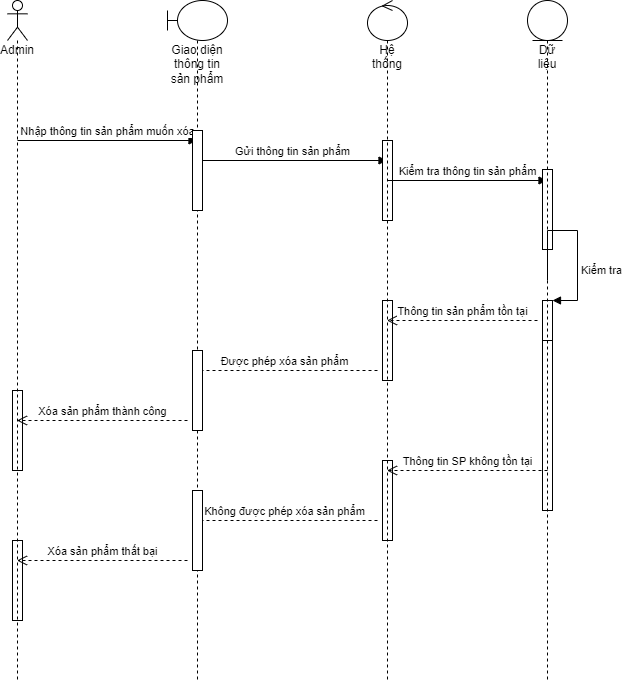

The diagram above was exported from draw.io. Its source (the exported page's mxGraphModel, read from the mxfile embedded in the PNG):
<mxGraphModel dx="1020" dy="456" grid="1" gridSize="10" guides="1" tooltips="1" connect="1" arrows="1" fold="1" page="1" pageScale="1" pageWidth="827" pageHeight="1169" math="0" shadow="0">
  <root>
    <mxCell id="0" />
    <mxCell id="1" parent="0" />
    <mxCell id="WmDM4zQuAwlera8Lyv1M-1" value="" style="html=1;points=[];perimeter=orthogonalPerimeter;" parent="1" vertex="1">
      <mxGeometry x="85" y="1390" width="10" height="80" as="geometry" />
    </mxCell>
    <mxCell id="WmDM4zQuAwlera8Lyv1M-2" value="" style="html=1;points=[];perimeter=orthogonalPerimeter;" parent="1" vertex="1">
      <mxGeometry x="85" y="1540" width="10" height="80" as="geometry" />
    </mxCell>
    <mxCell id="WmDM4zQuAwlera8Lyv1M-3" value="Gửi thông tin sản phẩm" style="html=1;verticalAlign=bottom;endArrow=block;rounded=0;" parent="1" edge="1">
      <mxGeometry width="80" relative="1" as="geometry">
        <mxPoint x="270" y="1160" as="sourcePoint" />
        <mxPoint x="459.5" y="1160" as="targetPoint" />
      </mxGeometry>
    </mxCell>
    <mxCell id="WmDM4zQuAwlera8Lyv1M-6" value="" style="html=1;points=[];perimeter=orthogonalPerimeter;" parent="1" vertex="1">
      <mxGeometry x="455" y="1140" width="10" height="80" as="geometry" />
    </mxCell>
    <mxCell id="WmDM4zQuAwlera8Lyv1M-7" value="Kiểm tra thông tin sản phẩm" style="html=1;verticalAlign=bottom;endArrow=block;rounded=0;" parent="1" source="nN-BaXi22ovQow3hJW_X-1" edge="1">
      <mxGeometry width="80" relative="1" as="geometry">
        <mxPoint x="470" y="1180" as="sourcePoint" />
        <mxPoint x="619.5" y="1180" as="targetPoint" />
      </mxGeometry>
    </mxCell>
    <mxCell id="WmDM4zQuAwlera8Lyv1M-8" value="" style="html=1;points=[];perimeter=orthogonalPerimeter;" parent="1" vertex="1">
      <mxGeometry x="455" y="1300" width="10" height="80" as="geometry" />
    </mxCell>
    <mxCell id="WmDM4zQuAwlera8Lyv1M-9" value="" style="html=1;points=[];perimeter=orthogonalPerimeter;" parent="1" vertex="1">
      <mxGeometry x="455" y="1460" width="10" height="80" as="geometry" />
    </mxCell>
    <mxCell id="WmDM4zQuAwlera8Lyv1M-10" value="" style="html=1;points=[];perimeter=orthogonalPerimeter;" parent="1" vertex="1">
      <mxGeometry x="615" y="1169" width="10" height="80" as="geometry" />
    </mxCell>
    <mxCell id="WmDM4zQuAwlera8Lyv1M-11" value="" style="html=1;points=[];perimeter=orthogonalPerimeter;" parent="1" vertex="1">
      <mxGeometry x="615" y="1300" width="10" height="40" as="geometry" />
    </mxCell>
    <mxCell id="WmDM4zQuAwlera8Lyv1M-12" value="Kiểm tra" style="edgeStyle=orthogonalEdgeStyle;html=1;align=left;spacingLeft=2;endArrow=block;rounded=0;entryX=1;entryY=0;" parent="1" target="WmDM4zQuAwlera8Lyv1M-11" edge="1">
      <mxGeometry x="0.3714" relative="1" as="geometry">
        <mxPoint x="620" y="1280" as="sourcePoint" />
        <Array as="points">
          <mxPoint x="620" y="1230" />
          <mxPoint x="650" y="1230" />
          <mxPoint x="650" y="1300" />
        </Array>
        <mxPoint as="offset" />
      </mxGeometry>
    </mxCell>
    <mxCell id="WmDM4zQuAwlera8Lyv1M-13" value="" style="html=1;points=[];perimeter=orthogonalPerimeter;" parent="1" vertex="1">
      <mxGeometry x="615" y="1340" width="10" height="170" as="geometry" />
    </mxCell>
    <mxCell id="WmDM4zQuAwlera8Lyv1M-14" value="Nhập thông tin sản phẩm muốn xóa" style="html=1;verticalAlign=bottom;endArrow=block;rounded=0;" parent="1" target="POaCt_BKjDrTObdi3HiH-1" edge="1">
      <mxGeometry width="80" relative="1" as="geometry">
        <mxPoint x="90" y="1140" as="sourcePoint" />
        <mxPoint x="259.5" y="1140" as="targetPoint" />
      </mxGeometry>
    </mxCell>
    <mxCell id="WmDM4zQuAwlera8Lyv1M-15" value="Thông tin sản phẩm tồn tại" style="html=1;verticalAlign=bottom;endArrow=open;dashed=1;endSize=8;rounded=0;" parent="1" edge="1">
      <mxGeometry relative="1" as="geometry">
        <mxPoint x="610" y="1320" as="sourcePoint" />
        <mxPoint x="459.5" y="1320" as="targetPoint" />
      </mxGeometry>
    </mxCell>
    <mxCell id="WmDM4zQuAwlera8Lyv1M-16" value="Được phép xóa sản phẩm" style="html=1;verticalAlign=bottom;endArrow=open;dashed=1;endSize=8;rounded=0;" parent="1" edge="1">
      <mxGeometry relative="1" as="geometry">
        <mxPoint x="450" y="1370" as="sourcePoint" />
        <mxPoint x="264.5" y="1370" as="targetPoint" />
      </mxGeometry>
    </mxCell>
    <mxCell id="WmDM4zQuAwlera8Lyv1M-17" value="Xóa sản phẩm thành công" style="html=1;verticalAlign=bottom;endArrow=open;dashed=1;endSize=8;rounded=0;" parent="1" edge="1">
      <mxGeometry relative="1" as="geometry">
        <mxPoint x="260" y="1420" as="sourcePoint" />
        <mxPoint x="89.5" y="1420" as="targetPoint" />
      </mxGeometry>
    </mxCell>
    <mxCell id="WmDM4zQuAwlera8Lyv1M-18" value="Thông tin SP không tồn tại" style="html=1;verticalAlign=bottom;endArrow=open;dashed=1;endSize=8;rounded=0;" parent="1" edge="1">
      <mxGeometry relative="1" as="geometry">
        <mxPoint x="620" y="1470" as="sourcePoint" />
        <mxPoint x="459.5" y="1470" as="targetPoint" />
      </mxGeometry>
    </mxCell>
    <mxCell id="WmDM4zQuAwlera8Lyv1M-19" value="Không được phép xóa sản phẩm" style="html=1;verticalAlign=bottom;endArrow=open;dashed=1;endSize=8;rounded=0;" parent="1" edge="1">
      <mxGeometry relative="1" as="geometry">
        <mxPoint x="450" y="1520" as="sourcePoint" />
        <mxPoint x="264.5" y="1520" as="targetPoint" />
      </mxGeometry>
    </mxCell>
    <mxCell id="WmDM4zQuAwlera8Lyv1M-20" value="Xóa sản phẩm thất bại" style="html=1;verticalAlign=bottom;endArrow=open;dashed=1;endSize=8;rounded=0;" parent="1" edge="1">
      <mxGeometry relative="1" as="geometry">
        <mxPoint x="260" y="1560" as="sourcePoint" />
        <mxPoint x="89.5" y="1560" as="targetPoint" />
      </mxGeometry>
    </mxCell>
    <mxCell id="WmDM4zQuAwlera8Lyv1M-21" value="Admin" style="shape=umlLifeline;participant=umlActor;perimeter=lifelinePerimeter;whiteSpace=wrap;html=1;container=1;collapsible=0;recursiveResize=0;verticalAlign=top;spacingTop=36;outlineConnect=0;" parent="1" vertex="1">
      <mxGeometry x="80" y="1000" width="20" height="680" as="geometry" />
    </mxCell>
    <mxCell id="POaCt_BKjDrTObdi3HiH-1" value="Giao diện thông tin sản phẩm" style="shape=umlLifeline;participant=umlBoundary;perimeter=lifelinePerimeter;whiteSpace=wrap;html=1;container=1;collapsible=0;recursiveResize=0;verticalAlign=top;spacingTop=36;outlineConnect=0;" parent="1" vertex="1">
      <mxGeometry x="240" y="1000" width="60" height="680" as="geometry" />
    </mxCell>
    <mxCell id="WmDM4zQuAwlera8Lyv1M-4" value="" style="html=1;points=[];perimeter=orthogonalPerimeter;" parent="POaCt_BKjDrTObdi3HiH-1" vertex="1">
      <mxGeometry x="25" y="350" width="10" height="80" as="geometry" />
    </mxCell>
    <mxCell id="WmDM4zQuAwlera8Lyv1M-5" value="" style="html=1;points=[];perimeter=orthogonalPerimeter;" parent="POaCt_BKjDrTObdi3HiH-1" vertex="1">
      <mxGeometry x="25" y="490" width="10" height="80" as="geometry" />
    </mxCell>
    <mxCell id="ItP9_QtoZRVxB9GRQ6SC-1" value="" style="html=1;points=[];perimeter=orthogonalPerimeter;" vertex="1" parent="POaCt_BKjDrTObdi3HiH-1">
      <mxGeometry x="25" y="130" width="10" height="80" as="geometry" />
    </mxCell>
    <mxCell id="nN-BaXi22ovQow3hJW_X-1" value="Hệ thống" style="shape=umlLifeline;participant=umlControl;perimeter=lifelinePerimeter;whiteSpace=wrap;html=1;container=1;collapsible=0;recursiveResize=0;verticalAlign=top;spacingTop=36;outlineConnect=0;" parent="1" vertex="1">
      <mxGeometry x="440" y="1000" width="40" height="680" as="geometry" />
    </mxCell>
    <mxCell id="GMPnXTDQs3axb_hN_646-1" value="Dữ liệu&lt;br&gt;" style="shape=umlLifeline;participant=umlEntity;perimeter=lifelinePerimeter;whiteSpace=wrap;html=1;container=1;collapsible=0;recursiveResize=0;verticalAlign=top;spacingTop=36;outlineConnect=0;" parent="1" vertex="1">
      <mxGeometry x="600" y="1000" width="40" height="680" as="geometry" />
    </mxCell>
  </root>
</mxGraphModel>